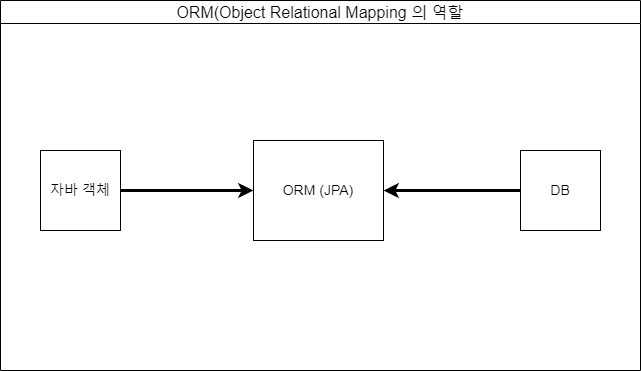

The diagram above was exported from draw.io. Its source (the exported page's mxGraphModel, read from the mxfile embedded in the PNG):
<mxGraphModel dx="1434" dy="772" grid="1" gridSize="10" guides="1" tooltips="1" connect="1" arrows="1" fold="1" page="1" pageScale="1" pageWidth="827" pageHeight="1169" background="#ffffff" math="0" shadow="0">
  <root>
    <mxCell id="0" />
    <mxCell id="1" parent="0" />
    <mxCell id="ZLsiBadcaQTsjR71x591-6" style="edgeStyle=orthogonalEdgeStyle;rounded=0;orthogonalLoop=1;jettySize=auto;html=1;strokeWidth=3;" edge="1" parent="1" source="ZLsiBadcaQTsjR71x591-2" target="ZLsiBadcaQTsjR71x591-4">
      <mxGeometry relative="1" as="geometry" />
    </mxCell>
    <mxCell id="ZLsiBadcaQTsjR71x591-2" value="&lt;font style=&quot;font-size: 14px;&quot;&gt;자바 객체&lt;/font&gt;" style="whiteSpace=wrap;html=1;aspect=fixed;" vertex="1" parent="1">
      <mxGeometry x="120" y="210" width="80" height="80" as="geometry" />
    </mxCell>
    <mxCell id="ZLsiBadcaQTsjR71x591-7" style="edgeStyle=orthogonalEdgeStyle;rounded=0;orthogonalLoop=1;jettySize=auto;html=1;exitX=0;exitY=0.5;exitDx=0;exitDy=0;entryX=1;entryY=0.5;entryDx=0;entryDy=0;strokeWidth=3;" edge="1" parent="1" source="ZLsiBadcaQTsjR71x591-3" target="ZLsiBadcaQTsjR71x591-4">
      <mxGeometry relative="1" as="geometry" />
    </mxCell>
    <mxCell id="ZLsiBadcaQTsjR71x591-3" value="&lt;font style=&quot;font-size: 14px;&quot;&gt;DB&lt;/font&gt;" style="whiteSpace=wrap;html=1;aspect=fixed;" vertex="1" parent="1">
      <mxGeometry x="600" y="210" width="80" height="80" as="geometry" />
    </mxCell>
    <mxCell id="ZLsiBadcaQTsjR71x591-4" value="&lt;font style=&quot;font-size: 14px;&quot;&gt;ORM (JPA)&lt;/font&gt;" style="rounded=0;whiteSpace=wrap;html=1;" vertex="1" parent="1">
      <mxGeometry x="333" y="200" width="130" height="100" as="geometry" />
    </mxCell>
    <mxCell id="ZLsiBadcaQTsjR71x591-8" value="&lt;span style=&quot;font-weight: 400;&quot;&gt;&lt;font style=&quot;font-size: 16px;&quot;&gt;ORM(Object Relational Mapping 의 역할&lt;/font&gt;&lt;/span&gt;" style="swimlane;whiteSpace=wrap;html=1;" vertex="1" parent="1">
      <mxGeometry x="80" y="60" width="640" height="370" as="geometry" />
    </mxCell>
  </root>
</mxGraphModel>